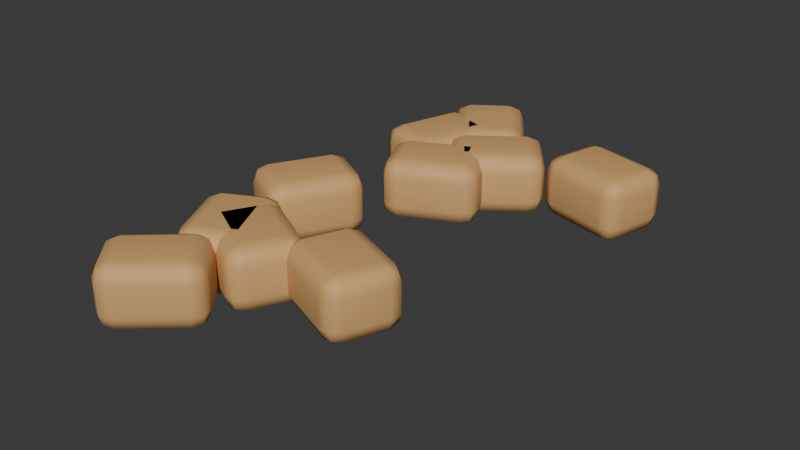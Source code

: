 # Source: NJD-09.blend  (saved by Blender 4.3.34; exported with 4.5.12 LTS)
import bpy
from mathutils import Matrix  # noqa: F401  (used for matrix-valued properties, if any)

bpy.ops.wm.read_factory_settings(use_empty=True)
scene = bpy.context.scene
scene.name = 'Scene'

# ---- collections
col_collection = bpy.data.collections.new('Collection'); scene.collection.children.link(col_collection)

# ---- materials (node trees are filled in below, after node groups)
mat_njd_masonry = bpy.data.materials.new('NJD masonry')
mat_njd_masonry.diffuse_color = (0.68, 0.39, 0.15, 1.0)

# ---- material node trees
mat_njd_masonry.use_nodes = True; mat_njd_masonry.node_tree.nodes.clear()
_N = mat_njd_masonry.node_tree.nodes; _L = mat_njd_masonry.node_tree.links
n0 = _N.new('ShaderNodeBsdfPrincipled'); n0.name = 'Principled BSDF'; n0.location = (10, 300)
n0.inputs[0].default_value = (0.68, 0.39, 0.15, 1.0)
n0.inputs[2].default_value = 0.65
n1 = _N.new('ShaderNodeOutputMaterial'); n1.name = 'Material Output'; n1.location = (300, 300)
_L.new(n0.outputs[0], n1.inputs[0])
n1.is_active_output = True

# ---- world
world_world = bpy.data.worlds.new('World'); scene.world = world_world
world_world.use_nodes = True; world_world.node_tree.nodes.clear()
_N = world_world.node_tree.nodes; _L = world_world.node_tree.links
n0 = _N.new('ShaderNodeOutputWorld'); n0.name = 'World Output'; n0.location = (300, 300)
n1 = _N.new('ShaderNodeBackground'); n1.name = 'Background'; n1.location = (10, 300)
n1.inputs[0].default_value = (0.05088, 0.05088, 0.05088, 1.0)
_L.new(n1.outputs[0], n0.inputs[0])
n0.is_active_output = True
world_world.color = (0.05088, 0.05088, 0.05088)
world_world.sun_shadow_jitter_overblur = 0.0

# ---- meshes
me_cube_208 = bpy.data.meshes.new('Cube.208')
me_cube_208.from_pydata([(-0.175, -0.135, -0.115), (-0.175, -0.135, 0.115), (-0.175, 0.135, -0.115), (-0.175, 0.135, 0.115), (0.175, -0.135, -0.115), (0.175, -0.135, 0.115), (0.175, 0.135, -0.115), (0.175, 0.135, 0.115)], [], [(0, 1, 3, 2), (2, 3, 7, 6), (6, 7, 5, 4), (4, 5, 1, 0), (2, 6, 4, 0), (7, 3, 1, 5)])
_uv = me_cube_208.uv_layers.new(name='UVMap')
_uv.uv.foreach_set('vector', [0.375, 0.0, 0.625, 0.0, 0.625, 0.25, 0.375, 0.25, 0.375, 0.25, 0.625, 0.25, 0.625, 0.5, 0.375, 0.5, 0.375, 0.5, 0.625, 0.5, 0.625, 0.75, 0.375, 0.75, 0.375, 0.75, 0.625, 0.75, 0.625, 1.0, 0.375, 1.0, 0.125, 0.5, 0.375, 0.5, 0.375, 0.75, 0.125, 0.75, 0.625, 0.5, 0.875, 0.5, 0.875, 0.75, 0.625, 0.75])
me_cube_208.materials.append(mat_njd_masonry)
me_cube_208.update()
me_cube_209 = bpy.data.meshes.new('Cube.209')
me_cube_209.from_pydata([(-0.175, -0.135, -0.115), (-0.175, -0.135, 0.115), (-0.175, 0.135, -0.115), (-0.175, 0.135, 0.115), (0.175, -0.135, -0.115), (0.175, -0.135, 0.115), (0.175, 0.135, -0.115), (0.175, 0.135, 0.115)], [], [(0, 1, 3, 2), (2, 3, 7, 6), (6, 7, 5, 4), (4, 5, 1, 0), (2, 6, 4, 0), (7, 3, 1, 5)])
_uv = me_cube_209.uv_layers.new(name='UVMap')
_uv.uv.foreach_set('vector', [0.375, 0.0, 0.625, 0.0, 0.625, 0.25, 0.375, 0.25, 0.375, 0.25, 0.625, 0.25, 0.625, 0.5, 0.375, 0.5, 0.375, 0.5, 0.625, 0.5, 0.625, 0.75, 0.375, 0.75, 0.375, 0.75, 0.625, 0.75, 0.625, 1.0, 0.375, 1.0, 0.125, 0.5, 0.375, 0.5, 0.375, 0.75, 0.125, 0.75, 0.625, 0.5, 0.875, 0.5, 0.875, 0.75, 0.625, 0.75])
me_cube_209.materials.append(mat_njd_masonry)
me_cube_209.update()
me_cube_210 = bpy.data.meshes.new('Cube.210')
me_cube_210.from_pydata([(-0.175, -0.135, -0.115), (-0.175, -0.135, 0.115), (-0.175, 0.135, -0.115), (-0.175, 0.135, 0.115), (0.175, -0.135, -0.115), (0.175, -0.135, 0.115), (0.175, 0.135, -0.115), (0.175, 0.135, 0.115)], [], [(0, 1, 3, 2), (2, 3, 7, 6), (6, 7, 5, 4), (4, 5, 1, 0), (2, 6, 4, 0), (7, 3, 1, 5)])
_uv = me_cube_210.uv_layers.new(name='UVMap')
_uv.uv.foreach_set('vector', [0.375, 0.0, 0.625, 0.0, 0.625, 0.25, 0.375, 0.25, 0.375, 0.25, 0.625, 0.25, 0.625, 0.5, 0.375, 0.5, 0.375, 0.5, 0.625, 0.5, 0.625, 0.75, 0.375, 0.75, 0.375, 0.75, 0.625, 0.75, 0.625, 1.0, 0.375, 1.0, 0.125, 0.5, 0.375, 0.5, 0.375, 0.75, 0.125, 0.75, 0.625, 0.5, 0.875, 0.5, 0.875, 0.75, 0.625, 0.75])
me_cube_210.materials.append(mat_njd_masonry)
me_cube_210.update()
me_cube_211 = bpy.data.meshes.new('Cube.211')
me_cube_211.from_pydata([(-0.175, -0.135, -0.115), (-0.175, -0.135, 0.115), (-0.175, 0.135, -0.115), (-0.175, 0.135, 0.115), (0.175, -0.135, -0.115), (0.175, -0.135, 0.115), (0.175, 0.135, -0.115), (0.175, 0.135, 0.115)], [], [(0, 1, 3, 2), (2, 3, 7, 6), (6, 7, 5, 4), (4, 5, 1, 0), (2, 6, 4, 0), (7, 3, 1, 5)])
_uv = me_cube_211.uv_layers.new(name='UVMap')
_uv.uv.foreach_set('vector', [0.375, 0.0, 0.625, 0.0, 0.625, 0.25, 0.375, 0.25, 0.375, 0.25, 0.625, 0.25, 0.625, 0.5, 0.375, 0.5, 0.375, 0.5, 0.625, 0.5, 0.625, 0.75, 0.375, 0.75, 0.375, 0.75, 0.625, 0.75, 0.625, 1.0, 0.375, 1.0, 0.125, 0.5, 0.375, 0.5, 0.375, 0.75, 0.125, 0.75, 0.625, 0.5, 0.875, 0.5, 0.875, 0.75, 0.625, 0.75])
me_cube_211.materials.append(mat_njd_masonry)
me_cube_211.update()
me_cube_212 = bpy.data.meshes.new('Cube.212')
me_cube_212.from_pydata([(-0.175, -0.135, -0.115), (-0.175, -0.135, 0.115), (-0.175, 0.135, -0.115), (-0.175, 0.135, 0.115), (0.175, -0.135, -0.115), (0.175, -0.135, 0.115), (0.175, 0.135, -0.115), (0.175, 0.135, 0.115)], [], [(0, 1, 3, 2), (2, 3, 7, 6), (6, 7, 5, 4), (4, 5, 1, 0), (2, 6, 4, 0), (7, 3, 1, 5)])
_uv = me_cube_212.uv_layers.new(name='UVMap')
_uv.uv.foreach_set('vector', [0.375, 0.0, 0.625, 0.0, 0.625, 0.25, 0.375, 0.25, 0.375, 0.25, 0.625, 0.25, 0.625, 0.5, 0.375, 0.5, 0.375, 0.5, 0.625, 0.5, 0.625, 0.75, 0.375, 0.75, 0.375, 0.75, 0.625, 0.75, 0.625, 1.0, 0.375, 1.0, 0.125, 0.5, 0.375, 0.5, 0.375, 0.75, 0.125, 0.75, 0.625, 0.5, 0.875, 0.5, 0.875, 0.75, 0.625, 0.75])
me_cube_212.materials.append(mat_njd_masonry)
me_cube_212.update()
me_cube_213 = bpy.data.meshes.new('Cube.213')
me_cube_213.from_pydata([(-0.175, -0.135, -0.115), (-0.175, -0.135, 0.115), (-0.175, 0.135, -0.115), (-0.175, 0.135, 0.115), (0.175, -0.135, -0.115), (0.175, -0.135, 0.115), (0.175, 0.135, -0.115), (0.175, 0.135, 0.115)], [], [(0, 1, 3, 2), (2, 3, 7, 6), (6, 7, 5, 4), (4, 5, 1, 0), (2, 6, 4, 0), (7, 3, 1, 5)])
_uv = me_cube_213.uv_layers.new(name='UVMap')
_uv.uv.foreach_set('vector', [0.375, 0.0, 0.625, 0.0, 0.625, 0.25, 0.375, 0.25, 0.375, 0.25, 0.625, 0.25, 0.625, 0.5, 0.375, 0.5, 0.375, 0.5, 0.625, 0.5, 0.625, 0.75, 0.375, 0.75, 0.375, 0.75, 0.625, 0.75, 0.625, 1.0, 0.375, 1.0, 0.125, 0.5, 0.375, 0.5, 0.375, 0.75, 0.125, 0.75, 0.625, 0.5, 0.875, 0.5, 0.875, 0.75, 0.625, 0.75])
me_cube_213.materials.append(mat_njd_masonry)
me_cube_213.update()
me_cube_214 = bpy.data.meshes.new('Cube.214')
me_cube_214.from_pydata([(-0.175, -0.135, -0.115), (-0.175, -0.135, 0.115), (-0.175, 0.135, -0.115), (-0.175, 0.135, 0.115), (0.175, -0.135, -0.115), (0.175, -0.135, 0.115), (0.175, 0.135, -0.115), (0.175, 0.135, 0.115)], [], [(0, 1, 3, 2), (2, 3, 7, 6), (6, 7, 5, 4), (4, 5, 1, 0), (2, 6, 4, 0), (7, 3, 1, 5)])
_uv = me_cube_214.uv_layers.new(name='UVMap')
_uv.uv.foreach_set('vector', [0.375, 0.0, 0.625, 0.0, 0.625, 0.25, 0.375, 0.25, 0.375, 0.25, 0.625, 0.25, 0.625, 0.5, 0.375, 0.5, 0.375, 0.5, 0.625, 0.5, 0.625, 0.75, 0.375, 0.75, 0.375, 0.75, 0.625, 0.75, 0.625, 1.0, 0.375, 1.0, 0.125, 0.5, 0.375, 0.5, 0.375, 0.75, 0.125, 0.75, 0.625, 0.5, 0.875, 0.5, 0.875, 0.75, 0.625, 0.75])
me_cube_214.materials.append(mat_njd_masonry)
me_cube_214.update()
me_cube_215 = bpy.data.meshes.new('Cube.215')
me_cube_215.from_pydata([(-0.175, -0.135, -0.115), (-0.175, -0.135, 0.115), (-0.175, 0.135, -0.115), (-0.175, 0.135, 0.115), (0.175, -0.135, -0.115), (0.175, -0.135, 0.115), (0.175, 0.135, -0.115), (0.175, 0.135, 0.115)], [], [(0, 1, 3, 2), (2, 3, 7, 6), (6, 7, 5, 4), (4, 5, 1, 0), (2, 6, 4, 0), (7, 3, 1, 5)])
_uv = me_cube_215.uv_layers.new(name='UVMap')
_uv.uv.foreach_set('vector', [0.375, 0.0, 0.625, 0.0, 0.625, 0.25, 0.375, 0.25, 0.375, 0.25, 0.625, 0.25, 0.625, 0.5, 0.375, 0.5, 0.375, 0.5, 0.625, 0.5, 0.625, 0.75, 0.375, 0.75, 0.375, 0.75, 0.625, 0.75, 0.625, 1.0, 0.375, 1.0, 0.125, 0.5, 0.375, 0.5, 0.375, 0.75, 0.125, 0.75, 0.625, 0.5, 0.875, 0.5, 0.875, 0.75, 0.625, 0.75])
me_cube_215.materials.append(mat_njd_masonry)
me_cube_215.update()
me_cube_216 = bpy.data.meshes.new('Cube.216')
me_cube_216.from_pydata([(-0.175, -0.135, -0.115), (-0.175, -0.135, 0.115), (-0.175, 0.135, -0.115), (-0.175, 0.135, 0.115), (0.175, -0.135, -0.115), (0.175, -0.135, 0.115), (0.175, 0.135, -0.115), (0.175, 0.135, 0.115)], [], [(0, 1, 3, 2), (2, 3, 7, 6), (6, 7, 5, 4), (4, 5, 1, 0), (2, 6, 4, 0), (7, 3, 1, 5)])
_uv = me_cube_216.uv_layers.new(name='UVMap')
_uv.uv.foreach_set('vector', [0.375, 0.0, 0.625, 0.0, 0.625, 0.25, 0.375, 0.25, 0.375, 0.25, 0.625, 0.25, 0.625, 0.5, 0.375, 0.5, 0.375, 0.5, 0.625, 0.5, 0.625, 0.75, 0.375, 0.75, 0.375, 0.75, 0.625, 0.75, 0.625, 1.0, 0.375, 1.0, 0.125, 0.5, 0.375, 0.5, 0.375, 0.75, 0.125, 0.75, 0.625, 0.5, 0.875, 0.5, 0.875, 0.75, 0.625, 0.75])
me_cube_216.materials.append(mat_njd_masonry)
me_cube_216.update()
me_cube_217 = bpy.data.meshes.new('Cube.217')
me_cube_217.from_pydata([(-0.175, -0.135, -0.115), (-0.175, -0.135, 0.115), (-0.175, 0.135, -0.115), (-0.175, 0.135, 0.115), (0.175, -0.135, -0.115), (0.175, -0.135, 0.115), (0.175, 0.135, -0.115), (0.175, 0.135, 0.115)], [], [(0, 1, 3, 2), (2, 3, 7, 6), (6, 7, 5, 4), (4, 5, 1, 0), (2, 6, 4, 0), (7, 3, 1, 5)])
_uv = me_cube_217.uv_layers.new(name='UVMap')
_uv.uv.foreach_set('vector', [0.375, 0.0, 0.625, 0.0, 0.625, 0.25, 0.375, 0.25, 0.375, 0.25, 0.625, 0.25, 0.625, 0.5, 0.375, 0.5, 0.375, 0.5, 0.625, 0.5, 0.625, 0.75, 0.375, 0.75, 0.375, 0.75, 0.625, 0.75, 0.625, 1.0, 0.375, 1.0, 0.125, 0.5, 0.375, 0.5, 0.375, 0.75, 0.125, 0.75, 0.625, 0.5, 0.875, 0.5, 0.875, 0.75, 0.625, 0.75])
me_cube_217.materials.append(mat_njd_masonry)
me_cube_217.update()

# ---- objects
ob_settled_rubble = bpy.data.objects.new('settled rubble', me_cube_208)
ob_settled_rubble_001 = bpy.data.objects.new('settled rubble.001', me_cube_209)
ob_settled_rubble_002 = bpy.data.objects.new('settled rubble.002', me_cube_210)
ob_settled_rubble_003 = bpy.data.objects.new('settled rubble.003', me_cube_211)
ob_settled_rubble_004 = bpy.data.objects.new('settled rubble.004', me_cube_212)
ob_settled_rubble_005 = bpy.data.objects.new('settled rubble.005', me_cube_213)
ob_settled_rubble_006 = bpy.data.objects.new('settled rubble.006', me_cube_214)
ob_settled_rubble_007 = bpy.data.objects.new('settled rubble.007', me_cube_215)
ob_settled_rubble_008 = bpy.data.objects.new('settled rubble.008', me_cube_216)
ob_settled_rubble_009 = bpy.data.objects.new('settled rubble.009', me_cube_217)

# ---- transforms, parenting, visibility, modifiers, constraints
ob_settled_rubble.location = (-0.4083, -0.002729, 0.12)
ob_settled_rubble.rotation_euler = (0.0, 0.0, 4.207)
_m = ob_settled_rubble.modifiers.new('soft manufactured edges', 'BEVEL')
_m.width = 0.06
_m.width_pct = 0.06
_m.segments = 2
_m = ob_settled_rubble.modifiers.new('weighted normals', 'WEIGHTED_NORMAL')
ob_settled_rubble_001.location = (-0.02931, 0.5865, 0.12)
ob_settled_rubble_001.rotation_euler = (0.0, 0.0, 3.781)
_m = ob_settled_rubble_001.modifiers.new('soft manufactured edges', 'BEVEL')
_m.width = 0.06
_m.width_pct = 0.06
_m.segments = 2
_m = ob_settled_rubble_001.modifiers.new('weighted normals', 'WEIGHTED_NORMAL')
ob_settled_rubble_002.location = (-0.2961, 0.6061, 0.12)
ob_settled_rubble_002.rotation_euler = (0.0, 0.0, 1.266)
_m = ob_settled_rubble_002.modifiers.new('soft manufactured edges', 'BEVEL')
_m.width = 0.06
_m.width_pct = 0.06
_m.segments = 2
_m = ob_settled_rubble_002.modifiers.new('weighted normals', 'WEIGHTED_NORMAL')
ob_settled_rubble_003.location = (0.08833, -0.3677, 0.12)
ob_settled_rubble_003.rotation_euler = (0.0, 0.0, 5.892)
_m = ob_settled_rubble_003.modifiers.new('soft manufactured edges', 'BEVEL')
_m.width = 0.06
_m.width_pct = 0.06
_m.segments = 2
_m = ob_settled_rubble_003.modifiers.new('weighted normals', 'WEIGHTED_NORMAL')
ob_settled_rubble_004.location = (-0.3657, -0.4046, 0.12)
ob_settled_rubble_004.rotation_euler = (0.0, 0.0, 5.171)
_m = ob_settled_rubble_004.modifiers.new('soft manufactured edges', 'BEVEL')
_m.width = 0.06
_m.width_pct = 0.06
_m.segments = 2
_m = ob_settled_rubble_004.modifiers.new('weighted normals', 'WEIGHTED_NORMAL')
ob_settled_rubble_005.location = (-0.2442, -0.4133, 0.12)
ob_settled_rubble_005.rotation_euler = (0.0, 0.0, 5.792)
_m = ob_settled_rubble_005.modifiers.new('soft manufactured edges', 'BEVEL')
_m.width = 0.06
_m.width_pct = 0.06
_m.segments = 2
_m = ob_settled_rubble_005.modifiers.new('weighted normals', 'WEIGHTED_NORMAL')
ob_settled_rubble_006.location = (0.3532, 0.6989, 0.12)
ob_settled_rubble_006.rotation_euler = (0.0, 0.0, 2.895)
_m = ob_settled_rubble_006.modifiers.new('soft manufactured edges', 'BEVEL')
_m.width = 0.06
_m.width_pct = 0.06
_m.segments = 2
_m = ob_settled_rubble_006.modifiers.new('weighted normals', 'WEIGHTED_NORMAL')
ob_settled_rubble_007.location = (-0.2076, 0.7932, 0.12)
ob_settled_rubble_007.rotation_euler = (0.0, 0.0, 5.315)
_m = ob_settled_rubble_007.modifiers.new('soft manufactured edges', 'BEVEL')
_m.width = 0.06
_m.width_pct = 0.06
_m.segments = 2
_m = ob_settled_rubble_007.modifiers.new('weighted normals', 'WEIGHTED_NORMAL')
ob_settled_rubble_008.location = (-0.1536, 0.3905, 0.12)
ob_settled_rubble_008.rotation_euler = (0.0, 0.0, 3.591)
_m = ob_settled_rubble_008.modifiers.new('soft manufactured edges', 'BEVEL')
_m.width = 0.06
_m.width_pct = 0.06
_m.segments = 2
_m = ob_settled_rubble_008.modifiers.new('weighted normals', 'WEIGHTED_NORMAL')
ob_settled_rubble_009.location = (-0.3596, -0.7152, 0.12)
ob_settled_rubble_009.rotation_euler = (0.0, 0.0, 0.7206)
_m = ob_settled_rubble_009.modifiers.new('soft manufactured edges', 'BEVEL')
_m.width = 0.06
_m.width_pct = 0.06
_m.segments = 2
_m = ob_settled_rubble_009.modifiers.new('weighted normals', 'WEIGHTED_NORMAL')

# ---- collection membership
col_collection.objects.link(ob_settled_rubble)
col_collection.objects.link(ob_settled_rubble_001)
col_collection.objects.link(ob_settled_rubble_002)
col_collection.objects.link(ob_settled_rubble_003)
col_collection.objects.link(ob_settled_rubble_004)
col_collection.objects.link(ob_settled_rubble_005)
col_collection.objects.link(ob_settled_rubble_006)
col_collection.objects.link(ob_settled_rubble_007)
col_collection.objects.link(ob_settled_rubble_008)
col_collection.objects.link(ob_settled_rubble_009)

# ---- scene / render settings (as saved in the file)
scene.frame_start = 1; scene.frame_end = 120; scene.frame_set(1)
scene.render.engine = 'BLENDER_EEVEE_NEXT'
bpy.context.view_layer.update()

# ---- added for rendering (the .blend has no active camera and no usable light): camera, sun
cam_auto = bpy.data.cameras.new('AutoCamera')
cam_auto.lens = 50.0
cam_auto.sensor_width = 36.0
cam_auto.clip_end = 1000.0
ob_auto_camera = bpy.data.objects.new('AutoCamera', cam_auto)
scene.collection.objects.link(ob_auto_camera)
ob_auto_camera.location = (2.08253, -2.49135, 1.80814)
ob_auto_camera.rotation_euler = (1.09748, -7.21219e-08, 0.694738)
scene.camera = ob_auto_camera
light_auto_sun = bpy.data.lights.new('AutoSun', 'SUN')
light_auto_sun.energy = 3.0
light_auto_sun.angle = 0.0523599
ob_auto_sun = bpy.data.objects.new('AutoSun', light_auto_sun)
scene.collection.objects.link(ob_auto_sun)
ob_auto_sun.rotation_euler = (0.872665, 0.174533, 0.523599)
bpy.context.view_layer.update()
